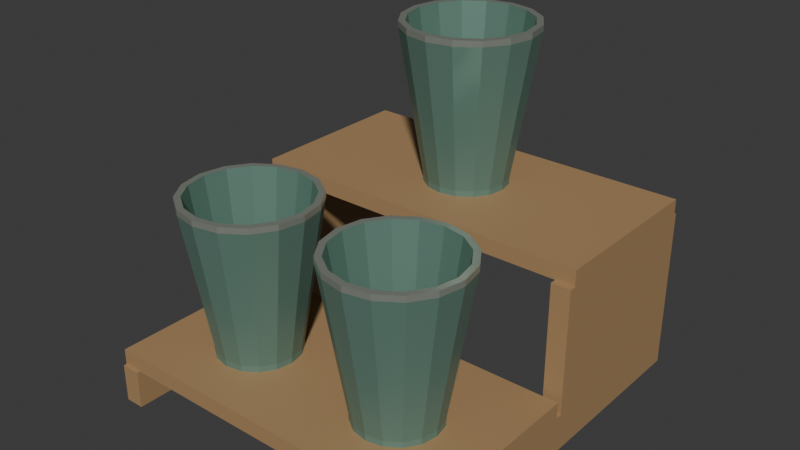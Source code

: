 # Source: source.blend  (saved by Blender 4.3.34; exported with 4.5.12 LTS)
import bpy
from mathutils import Matrix  # noqa: F401  (used for matrix-valued properties, if any)

bpy.ops.wm.read_factory_settings(use_empty=True)
scene = bpy.context.scene
scene.name = 'Scene'

# ---- collections
col_collection = bpy.data.collections.new('Collection'); scene.collection.children.link(col_collection)

# ---- materials (node trees are filled in below, after node groups)
mat_warmashwood = bpy.data.materials.new('WarmAshWood')
mat_warmashwood.diffuse_color = (0.4, 0.245, 0.115, 1.0)
mat_mutedsagemetal = bpy.data.materials.new('MutedSageMetal')
mat_mutedsagemetal.diffuse_color = (0.16, 0.29, 0.235, 1.0)
mat_warmsatinrim = bpy.data.materials.new('WarmSatinRim')
mat_warmsatinrim.diffuse_color = (0.5, 0.55, 0.47, 1.0)

# ---- material node trees
mat_warmashwood.use_nodes = True; mat_warmashwood.node_tree.nodes.clear()
_N = mat_warmashwood.node_tree.nodes; _L = mat_warmashwood.node_tree.links
n0 = _N.new('ShaderNodeBsdfPrincipled'); n0.name = 'Principled BSDF'; n0.location = (10, 300)
n0.inputs[0].default_value = (0.4, 0.245, 0.115, 1.0)
n0.inputs[2].default_value = 0.64
n1 = _N.new('ShaderNodeOutputMaterial'); n1.name = 'Material Output'; n1.location = (300, 300)
_L.new(n0.outputs[0], n1.inputs[0])
n1.is_active_output = True
mat_mutedsagemetal.use_nodes = True; mat_mutedsagemetal.node_tree.nodes.clear()
_N = mat_mutedsagemetal.node_tree.nodes; _L = mat_mutedsagemetal.node_tree.links
n0 = _N.new('ShaderNodeBsdfPrincipled'); n0.name = 'Principled BSDF'; n0.location = (10, 300)
n0.inputs[0].default_value = (0.16, 0.29, 0.235, 1.0)
n0.inputs[1].default_value = 0.32
n0.inputs[2].default_value = 0.43
n1 = _N.new('ShaderNodeOutputMaterial'); n1.name = 'Material Output'; n1.location = (300, 300)
_L.new(n0.outputs[0], n1.inputs[0])
n1.is_active_output = True
mat_warmsatinrim.use_nodes = True; mat_warmsatinrim.node_tree.nodes.clear()
_N = mat_warmsatinrim.node_tree.nodes; _L = mat_warmsatinrim.node_tree.links
n0 = _N.new('ShaderNodeBsdfPrincipled'); n0.name = 'Principled BSDF'; n0.location = (10, 300)
n0.inputs[0].default_value = (0.5, 0.55, 0.47, 1.0)
n0.inputs[1].default_value = 0.65
n0.inputs[2].default_value = 0.29
n1 = _N.new('ShaderNodeOutputMaterial'); n1.name = 'Material Output'; n1.location = (300, 300)
_L.new(n0.outputs[0], n1.inputs[0])
n1.is_active_output = True

# ---- world
world_world = bpy.data.worlds.new('World'); scene.world = world_world
world_world.use_nodes = True; world_world.node_tree.nodes.clear()
_N = world_world.node_tree.nodes; _L = world_world.node_tree.links
n0 = _N.new('ShaderNodeOutputWorld'); n0.name = 'World Output'; n0.location = (300, 300)
n1 = _N.new('ShaderNodeBackground'); n1.name = 'Background'; n1.location = (10, 300)
n1.inputs[0].default_value = (0.05088, 0.05088, 0.05088, 1.0)
_L.new(n1.outputs[0], n0.inputs[0])
n0.is_active_output = True
world_world.color = (0.05088, 0.05088, 0.05088)
world_world.sun_shadow_jitter_overblur = 0.0

# ---- meshes
me_left_continuoussteppedcheek = bpy.data.meshes.new('Left_ContinuousSteppedCheek')
me_left_continuoussteppedcheek.from_pydata([(-0.55, -0.59, 0.12), (-0.55, -0.59, 0.0), (-0.55, 0.59, 0.0), (-0.55, 0.59, 0.51), (-0.55, 0.02, 0.51), (-0.55, 0.02, 0.12), (-0.49, -0.59, 0.12), (-0.49, -0.59, 0.0), (-0.49, 0.59, 0.0), (-0.49, 0.59, 0.51), (-0.49, 0.02, 0.51), (-0.49, 0.02, 0.12)], [], [(2, 1, 0), (4, 3, 2), (5, 4, 2), (0, 5, 2), (6, 7, 8), (8, 9, 10), (8, 10, 11), (8, 11, 6), (1, 2, 8), (1, 8, 7), (2, 3, 9), (2, 9, 8), (3, 4, 10), (3, 10, 9), (4, 5, 11), (4, 11, 10), (5, 0, 6), (5, 6, 11), (0, 1, 7), (0, 7, 6)])
me_left_continuoussteppedcheek.materials.append(mat_warmashwood)
me_left_continuoussteppedcheek.materials.append(mat_mutedsagemetal)
me_left_continuoussteppedcheek.materials.append(mat_warmsatinrim)
me_left_continuoussteppedcheek.update()
me_right_continuoussteppedcheek = bpy.data.meshes.new('Right_ContinuousSteppedCheek')
me_right_continuoussteppedcheek.from_pydata([(0.49, -0.59, 0.12), (0.49, -0.59, 0.0), (0.49, 0.59, 0.0), (0.49, 0.59, 0.51), (0.49, 0.02, 0.51), (0.49, 0.02, 0.12), (0.55, -0.59, 0.12), (0.55, -0.59, 0.0), (0.55, 0.59, 0.0), (0.55, 0.59, 0.51), (0.55, 0.02, 0.51), (0.55, 0.02, 0.12)], [], [(2, 1, 0), (4, 3, 2), (5, 4, 2), (0, 5, 2), (6, 7, 8), (8, 9, 10), (8, 10, 11), (8, 11, 6), (1, 2, 8), (1, 8, 7), (2, 3, 9), (2, 9, 8), (3, 4, 10), (3, 10, 9), (4, 5, 11), (4, 11, 10), (5, 0, 6), (5, 6, 11), (0, 1, 7), (0, 7, 6)])
me_right_continuoussteppedcheek.materials.append(mat_warmashwood)
me_right_continuoussteppedcheek.materials.append(mat_mutedsagemetal)
me_right_continuoussteppedcheek.materials.append(mat_warmsatinrim)
me_right_continuoussteppedcheek.update()
me_lower_broadbucketshelf = bpy.data.meshes.new('Lower_BroadBucketShelf')
me_lower_broadbucketshelf.from_pydata([(-0.55, -0.58, 0.12), (-0.55, 0.0, 0.12), (0.55, 0.0, 0.12), (0.55, -0.58, 0.12), (-0.55, -0.58, 0.17), (0.55, -0.58, 0.17), (0.55, 0.0, 0.17), (-0.55, 0.0, 0.17)], [], [(0, 1, 2), (0, 2, 3), (4, 5, 6), (4, 6, 7), (0, 3, 5), (0, 5, 4), (1, 7, 6), (1, 6, 2), (0, 4, 7), (0, 7, 1), (3, 2, 6), (3, 6, 5)])
me_lower_broadbucketshelf.materials.append(mat_warmashwood)
me_lower_broadbucketshelf.materials.append(mat_mutedsagemetal)
me_lower_broadbucketshelf.materials.append(mat_warmsatinrim)
me_lower_broadbucketshelf.update()
me_upper_broadbucketshelf = bpy.data.meshes.new('Upper_BroadBucketShelf')
me_upper_broadbucketshelf.from_pydata([(-0.55, 0.04, 0.51), (-0.55, 0.58, 0.51), (0.55, 0.58, 0.51), (0.55, 0.04, 0.51), (-0.55, 0.04, 0.56), (0.55, 0.04, 0.56), (0.55, 0.58, 0.56), (-0.55, 0.58, 0.56)], [], [(0, 1, 2), (0, 2, 3), (4, 5, 6), (4, 6, 7), (0, 3, 5), (0, 5, 4), (1, 7, 6), (1, 6, 2), (0, 4, 7), (0, 7, 1), (3, 2, 6), (3, 6, 5)])
me_upper_broadbucketshelf.materials.append(mat_warmashwood)
me_upper_broadbucketshelf.materials.append(mat_mutedsagemetal)
me_upper_broadbucketshelf.materials.append(mat_warmsatinrim)
me_upper_broadbucketshelf.update()
me_frontleft_deeptaperedbucket = bpy.data.meshes.new('FrontLeft_DeepTaperedBucket')
me_frontleft_deeptaperedbucket.from_pydata([(-0.26, -0.32, 0.17), (-0.1399, -0.2703, 0.17), (-0.13, -0.32, 0.17), (-0.1681, -0.2281, 0.17), (-0.2103, -0.1999, 0.17), (-0.26, -0.19, 0.17), (-0.3097, -0.1999, 0.17), (-0.3519, -0.2281, 0.17), (-0.3801, -0.2703, 0.17), (-0.39, -0.32, 0.17), (-0.3801, -0.3697, 0.17), (-0.3519, -0.4119, 0.17), (-0.3097, -0.4401, 0.17), (-0.26, -0.45, 0.17), (-0.2103, -0.4401, 0.17), (-0.1681, -0.4119, 0.17), (-0.1399, -0.3697, 0.17), (-0.1399, -0.2703, 0.188), (-0.13, -0.32, 0.188), (-0.1681, -0.2281, 0.188), (-0.2103, -0.1999, 0.188), (-0.26, -0.19, 0.188), (-0.3097, -0.1999, 0.188), (-0.3519, -0.2281, 0.188), (-0.3801, -0.2703, 0.188), (-0.39, -0.32, 0.188), (-0.3801, -0.3697, 0.188), (-0.3519, -0.4119, 0.188), (-0.3097, -0.4401, 0.188), (-0.26, -0.45, 0.188), (-0.2103, -0.4401, 0.188), (-0.1681, -0.4119, 0.188), (-0.1399, -0.3697, 0.188), (-0.0706, -0.2415, 0.642), (-0.055, -0.32, 0.642), (-0.115, -0.175, 0.642), (-0.1815, -0.1306, 0.642), (-0.26, -0.115, 0.642), (-0.3385, -0.1306, 0.642), (-0.405, -0.175, 0.642), (-0.4494, -0.2415, 0.642), (-0.465, -0.32, 0.642), (-0.4494, -0.3985, 0.642), (-0.405, -0.465, 0.642), (-0.3385, -0.5094, 0.642), (-0.26, -0.525, 0.642), (-0.1815, -0.5094, 0.642), (-0.115, -0.465, 0.642), (-0.0706, -0.3985, 0.642), (-0.0706, -0.2415, 0.66), (-0.055, -0.32, 0.66), (-0.115, -0.175, 0.66), (-0.1815, -0.1306, 0.66), (-0.26, -0.115, 0.66), (-0.3385, -0.1306, 0.66), (-0.405, -0.175, 0.66), (-0.4494, -0.2415, 0.66), (-0.465, -0.32, 0.66), (-0.4494, -0.3985, 0.66), (-0.405, -0.465, 0.66), (-0.3385, -0.5094, 0.66), (-0.26, -0.525, 0.66), (-0.1815, -0.5094, 0.66), (-0.115, -0.465, 0.66), (-0.0706, -0.3985, 0.66), (-0.08908, -0.2492, 0.66), (-0.075, -0.32, 0.66), (-0.1292, -0.1892, 0.66), (-0.1892, -0.1491, 0.66), (-0.26, -0.135, 0.66), (-0.3308, -0.1491, 0.66), (-0.3908, -0.1892, 0.66), (-0.4309, -0.2492, 0.66), (-0.445, -0.32, 0.66), (-0.4309, -0.3908, 0.66), (-0.3908, -0.4508, 0.66), (-0.3308, -0.4909, 0.66), (-0.26, -0.505, 0.66), (-0.1892, -0.4909, 0.66), (-0.1292, -0.4508, 0.66), (-0.08908, -0.3908, 0.66), (-0.1565, -0.2771, 0.2), (-0.148, -0.32, 0.2), (-0.1808, -0.2408, 0.2), (-0.2171, -0.2165, 0.2), (-0.26, -0.208, 0.2), (-0.3029, -0.2165, 0.2), (-0.3392, -0.2408, 0.2), (-0.3635, -0.2771, 0.2), (-0.372, -0.32, 0.2), (-0.3635, -0.3629, 0.2), (-0.3392, -0.3992, 0.2), (-0.3029, -0.4235, 0.2), (-0.26, -0.432, 0.2), (-0.2171, -0.4235, 0.2), (-0.1808, -0.3992, 0.2), (-0.1565, -0.3629, 0.2), (-0.26, -0.32, 0.2)], [], [(0, 1, 2), (0, 3, 1), (0, 4, 3), (0, 5, 4), (0, 6, 5), (0, 7, 6), (0, 8, 7), (0, 9, 8), (0, 10, 9), (0, 11, 10), (0, 12, 11), (0, 13, 12), (0, 14, 13), (0, 15, 14), (0, 16, 15), (0, 2, 16), (2, 1, 17), (2, 17, 18), (1, 3, 19), (1, 19, 17), (3, 4, 20), (3, 20, 19), (4, 5, 21), (4, 21, 20), (5, 6, 22), (5, 22, 21), (6, 7, 23), (6, 23, 22), (7, 8, 24), (7, 24, 23), (8, 9, 25), (8, 25, 24), (9, 10, 26), (9, 26, 25), (10, 11, 27), (10, 27, 26), (11, 12, 28), (11, 28, 27), (12, 13, 29), (12, 29, 28), (13, 14, 30), (13, 30, 29), (14, 15, 31), (14, 31, 30), (15, 16, 32), (15, 32, 31), (16, 2, 18), (16, 18, 32), (18, 17, 33), (18, 33, 34), (17, 19, 35), (17, 35, 33), (19, 20, 36), (19, 36, 35), (20, 21, 37), (20, 37, 36), (21, 22, 38), (21, 38, 37), (22, 23, 39), (22, 39, 38), (23, 24, 40), (23, 40, 39), (24, 25, 41), (24, 41, 40), (25, 26, 42), (25, 42, 41), (26, 27, 43), (26, 43, 42), (27, 28, 44), (27, 44, 43), (28, 29, 45), (28, 45, 44), (29, 30, 46), (29, 46, 45), (30, 31, 47), (30, 47, 46), (31, 32, 48), (31, 48, 47), (32, 18, 34), (32, 34, 48), (34, 33, 49), (34, 49, 50), (33, 35, 51), (33, 51, 49), (35, 36, 52), (35, 52, 51), (36, 37, 53), (36, 53, 52), (37, 38, 54), (37, 54, 53), (38, 39, 55), (38, 55, 54), (39, 40, 56), (39, 56, 55), (40, 41, 57), (40, 57, 56), (41, 42, 58), (41, 58, 57), (42, 43, 59), (42, 59, 58), (43, 44, 60), (43, 60, 59), (44, 45, 61), (44, 61, 60), (45, 46, 62), (45, 62, 61), (46, 47, 63), (46, 63, 62), (47, 48, 64), (47, 64, 63), (48, 34, 50), (48, 50, 64), (50, 49, 65), (50, 65, 66), (49, 51, 67), (49, 67, 65), (51, 52, 68), (51, 68, 67), (52, 53, 69), (52, 69, 68), (53, 54, 70), (53, 70, 69), (54, 55, 71), (54, 71, 70), (55, 56, 72), (55, 72, 71), (56, 57, 73), (56, 73, 72), (57, 58, 74), (57, 74, 73), (58, 59, 75), (58, 75, 74), (59, 60, 76), (59, 76, 75), (60, 61, 77), (60, 77, 76), (61, 62, 78), (61, 78, 77), (62, 63, 79), (62, 79, 78), (63, 64, 80), (63, 80, 79), (64, 50, 66), (64, 66, 80), (66, 65, 81), (66, 81, 82), (65, 67, 83), (65, 83, 81), (67, 68, 84), (67, 84, 83), (68, 69, 85), (68, 85, 84), (69, 70, 86), (69, 86, 85), (70, 71, 87), (70, 87, 86), (71, 72, 88), (71, 88, 87), (72, 73, 89), (72, 89, 88), (73, 74, 90), (73, 90, 89), (74, 75, 91), (74, 91, 90), (75, 76, 92), (75, 92, 91), (76, 77, 93), (76, 93, 92), (77, 78, 94), (77, 94, 93), (78, 79, 95), (78, 95, 94), (79, 80, 96), (79, 96, 95), (80, 66, 82), (80, 82, 96), (82, 81, 97), (81, 83, 97), (83, 84, 97), (84, 85, 97), (85, 86, 97), (86, 87, 97), (87, 88, 97), (88, 89, 97), (89, 90, 97), (90, 91, 97), (91, 92, 97), (92, 93, 97), (93, 94, 97), (94, 95, 97), (95, 96, 97), (96, 82, 97)])
me_frontleft_deeptaperedbucket.polygons.foreach_set('material_index', [1, 1, 1, 1, 1, 1, 1, 1, 1, 1, 1, 1, 1, 1, 1, 1, 1, 1, 1, 1, 1, 1, 1, 1, 1, 1, 1, 1, 1, 1, 1, 1, 1, 1, 1, 1, 1, 1, 1, 1, 1, 1, 1, 1, 1, 1, 1, 1, 1, 1, 1, 1, 1, 1, 1, 1, 1, 1, 1, 1, 1, 1, 1, 1, 1, 1, 1, 1, 1, 1, 1, 1, 1, 1, 1, 1, 1, 1, 1, 1, 2, 2, 2, 2, 2, 2, 2, 2, 2, 2, 2, 2, 2, 2, 2, 2, 2, 2, 2, 2, 2, 2, 2, 2, 2, 2, 2, 2, 2, 2, 2, 2, 2, 2, 2, 2, 2, 2, 2, 2, 2, 2, 2, 2, 2, 2, 2, 2, 2, 2, 2, 2, 2, 2, 2, 2, 2, 2, 2, 2, 2, 2, 2, 2, 1, 1, 1, 1, 1, 1, 1, 1, 1, 1, 1, 1, 1, 1, 1, 1, 1, 1, 1, 1, 1, 1, 1, 1, 1, 1, 1, 1, 1, 1, 1, 1, 1, 1, 1, 1, 1, 1, 1, 1, 1, 1, 1, 1, 1, 1, 1, 1])
me_frontleft_deeptaperedbucket.materials.append(mat_warmashwood)
me_frontleft_deeptaperedbucket.materials.append(mat_mutedsagemetal)
me_frontleft_deeptaperedbucket.materials.append(mat_warmsatinrim)
me_frontleft_deeptaperedbucket.update()
me_frontright_deeptaperedbucket = bpy.data.meshes.new('FrontRight_DeepTaperedBucket')
me_frontright_deeptaperedbucket.from_pydata([(0.26, -0.32, 0.17), (0.3801, -0.2703, 0.17), (0.39, -0.32, 0.17), (0.3519, -0.2281, 0.17), (0.3097, -0.1999, 0.17), (0.26, -0.19, 0.17), (0.2103, -0.1999, 0.17), (0.1681, -0.2281, 0.17), (0.1399, -0.2703, 0.17), (0.13, -0.32, 0.17), (0.1399, -0.3697, 0.17), (0.1681, -0.4119, 0.17), (0.2103, -0.4401, 0.17), (0.26, -0.45, 0.17), (0.3097, -0.4401, 0.17), (0.3519, -0.4119, 0.17), (0.3801, -0.3697, 0.17), (0.3801, -0.2703, 0.188), (0.39, -0.32, 0.188), (0.3519, -0.2281, 0.188), (0.3097, -0.1999, 0.188), (0.26, -0.19, 0.188), (0.2103, -0.1999, 0.188), (0.1681, -0.2281, 0.188), (0.1399, -0.2703, 0.188), (0.13, -0.32, 0.188), (0.1399, -0.3697, 0.188), (0.1681, -0.4119, 0.188), (0.2103, -0.4401, 0.188), (0.26, -0.45, 0.188), (0.3097, -0.4401, 0.188), (0.3519, -0.4119, 0.188), (0.3801, -0.3697, 0.188), (0.4494, -0.2415, 0.642), (0.465, -0.32, 0.642), (0.405, -0.175, 0.642), (0.3385, -0.1306, 0.642), (0.26, -0.115, 0.642), (0.1815, -0.1306, 0.642), (0.115, -0.175, 0.642), (0.0706, -0.2415, 0.642), (0.055, -0.32, 0.642), (0.0706, -0.3985, 0.642), (0.115, -0.465, 0.642), (0.1815, -0.5094, 0.642), (0.26, -0.525, 0.642), (0.3385, -0.5094, 0.642), (0.405, -0.465, 0.642), (0.4494, -0.3985, 0.642), (0.4494, -0.2415, 0.66), (0.465, -0.32, 0.66), (0.405, -0.175, 0.66), (0.3385, -0.1306, 0.66), (0.26, -0.115, 0.66), (0.1815, -0.1306, 0.66), (0.115, -0.175, 0.66), (0.0706, -0.2415, 0.66), (0.055, -0.32, 0.66), (0.0706, -0.3985, 0.66), (0.115, -0.465, 0.66), (0.1815, -0.5094, 0.66), (0.26, -0.525, 0.66), (0.3385, -0.5094, 0.66), (0.405, -0.465, 0.66), (0.4494, -0.3985, 0.66), (0.4309, -0.2492, 0.66), (0.445, -0.32, 0.66), (0.3908, -0.1892, 0.66), (0.3308, -0.1491, 0.66), (0.26, -0.135, 0.66), (0.1892, -0.1491, 0.66), (0.1292, -0.1892, 0.66), (0.08908, -0.2492, 0.66), (0.075, -0.32, 0.66), (0.08908, -0.3908, 0.66), (0.1292, -0.4508, 0.66), (0.1892, -0.4909, 0.66), (0.26, -0.505, 0.66), (0.3308, -0.4909, 0.66), (0.3908, -0.4508, 0.66), (0.4309, -0.3908, 0.66), (0.3635, -0.2771, 0.2), (0.372, -0.32, 0.2), (0.3392, -0.2408, 0.2), (0.3029, -0.2165, 0.2), (0.26, -0.208, 0.2), (0.2171, -0.2165, 0.2), (0.1808, -0.2408, 0.2), (0.1565, -0.2771, 0.2), (0.148, -0.32, 0.2), (0.1565, -0.3629, 0.2), (0.1808, -0.3992, 0.2), (0.2171, -0.4235, 0.2), (0.26, -0.432, 0.2), (0.3029, -0.4235, 0.2), (0.3392, -0.3992, 0.2), (0.3635, -0.3629, 0.2), (0.26, -0.32, 0.2)], [], [(0, 1, 2), (0, 3, 1), (0, 4, 3), (0, 5, 4), (0, 6, 5), (0, 7, 6), (0, 8, 7), (0, 9, 8), (0, 10, 9), (0, 11, 10), (0, 12, 11), (0, 13, 12), (0, 14, 13), (0, 15, 14), (0, 16, 15), (0, 2, 16), (2, 1, 17), (2, 17, 18), (1, 3, 19), (1, 19, 17), (3, 4, 20), (3, 20, 19), (4, 5, 21), (4, 21, 20), (5, 6, 22), (5, 22, 21), (6, 7, 23), (6, 23, 22), (7, 8, 24), (7, 24, 23), (8, 9, 25), (8, 25, 24), (9, 10, 26), (9, 26, 25), (10, 11, 27), (10, 27, 26), (11, 12, 28), (11, 28, 27), (12, 13, 29), (12, 29, 28), (13, 14, 30), (13, 30, 29), (14, 15, 31), (14, 31, 30), (15, 16, 32), (15, 32, 31), (16, 2, 18), (16, 18, 32), (18, 17, 33), (18, 33, 34), (17, 19, 35), (17, 35, 33), (19, 20, 36), (19, 36, 35), (20, 21, 37), (20, 37, 36), (21, 22, 38), (21, 38, 37), (22, 23, 39), (22, 39, 38), (23, 24, 40), (23, 40, 39), (24, 25, 41), (24, 41, 40), (25, 26, 42), (25, 42, 41), (26, 27, 43), (26, 43, 42), (27, 28, 44), (27, 44, 43), (28, 29, 45), (28, 45, 44), (29, 30, 46), (29, 46, 45), (30, 31, 47), (30, 47, 46), (31, 32, 48), (31, 48, 47), (32, 18, 34), (32, 34, 48), (34, 33, 49), (34, 49, 50), (33, 35, 51), (33, 51, 49), (35, 36, 52), (35, 52, 51), (36, 37, 53), (36, 53, 52), (37, 38, 54), (37, 54, 53), (38, 39, 55), (38, 55, 54), (39, 40, 56), (39, 56, 55), (40, 41, 57), (40, 57, 56), (41, 42, 58), (41, 58, 57), (42, 43, 59), (42, 59, 58), (43, 44, 60), (43, 60, 59), (44, 45, 61), (44, 61, 60), (45, 46, 62), (45, 62, 61), (46, 47, 63), (46, 63, 62), (47, 48, 64), (47, 64, 63), (48, 34, 50), (48, 50, 64), (50, 49, 65), (50, 65, 66), (49, 51, 67), (49, 67, 65), (51, 52, 68), (51, 68, 67), (52, 53, 69), (52, 69, 68), (53, 54, 70), (53, 70, 69), (54, 55, 71), (54, 71, 70), (55, 56, 72), (55, 72, 71), (56, 57, 73), (56, 73, 72), (57, 58, 74), (57, 74, 73), (58, 59, 75), (58, 75, 74), (59, 60, 76), (59, 76, 75), (60, 61, 77), (60, 77, 76), (61, 62, 78), (61, 78, 77), (62, 63, 79), (62, 79, 78), (63, 64, 80), (63, 80, 79), (64, 50, 66), (64, 66, 80), (66, 65, 81), (66, 81, 82), (65, 67, 83), (65, 83, 81), (67, 68, 84), (67, 84, 83), (68, 69, 85), (68, 85, 84), (69, 70, 86), (69, 86, 85), (70, 71, 87), (70, 87, 86), (71, 72, 88), (71, 88, 87), (72, 73, 89), (72, 89, 88), (73, 74, 90), (73, 90, 89), (74, 75, 91), (74, 91, 90), (75, 76, 92), (75, 92, 91), (76, 77, 93), (76, 93, 92), (77, 78, 94), (77, 94, 93), (78, 79, 95), (78, 95, 94), (79, 80, 96), (79, 96, 95), (80, 66, 82), (80, 82, 96), (82, 81, 97), (81, 83, 97), (83, 84, 97), (84, 85, 97), (85, 86, 97), (86, 87, 97), (87, 88, 97), (88, 89, 97), (89, 90, 97), (90, 91, 97), (91, 92, 97), (92, 93, 97), (93, 94, 97), (94, 95, 97), (95, 96, 97), (96, 82, 97)])
me_frontright_deeptaperedbucket.polygons.foreach_set('material_index', [1, 1, 1, 1, 1, 1, 1, 1, 1, 1, 1, 1, 1, 1, 1, 1, 1, 1, 1, 1, 1, 1, 1, 1, 1, 1, 1, 1, 1, 1, 1, 1, 1, 1, 1, 1, 1, 1, 1, 1, 1, 1, 1, 1, 1, 1, 1, 1, 1, 1, 1, 1, 1, 1, 1, 1, 1, 1, 1, 1, 1, 1, 1, 1, 1, 1, 1, 1, 1, 1, 1, 1, 1, 1, 1, 1, 1, 1, 1, 1, 2, 2, 2, 2, 2, 2, 2, 2, 2, 2, 2, 2, 2, 2, 2, 2, 2, 2, 2, 2, 2, 2, 2, 2, 2, 2, 2, 2, 2, 2, 2, 2, 2, 2, 2, 2, 2, 2, 2, 2, 2, 2, 2, 2, 2, 2, 2, 2, 2, 2, 2, 2, 2, 2, 2, 2, 2, 2, 2, 2, 2, 2, 2, 2, 1, 1, 1, 1, 1, 1, 1, 1, 1, 1, 1, 1, 1, 1, 1, 1, 1, 1, 1, 1, 1, 1, 1, 1, 1, 1, 1, 1, 1, 1, 1, 1, 1, 1, 1, 1, 1, 1, 1, 1, 1, 1, 1, 1, 1, 1, 1, 1])
me_frontright_deeptaperedbucket.materials.append(mat_warmashwood)
me_frontright_deeptaperedbucket.materials.append(mat_mutedsagemetal)
me_frontright_deeptaperedbucket.materials.append(mat_warmsatinrim)
me_frontright_deeptaperedbucket.update()
me_rearraised_deeptaperedbucket = bpy.data.meshes.new('RearRaised_DeepTaperedBucket')
me_rearraised_deeptaperedbucket.from_pydata([(0.0, 0.31, 0.56), (0.1201, 0.3597, 0.56), (0.13, 0.31, 0.56), (0.09192, 0.4019, 0.56), (0.04975, 0.4301, 0.56), (0.0, 0.44, 0.56), (-0.04975, 0.4301, 0.56), (-0.09192, 0.4019, 0.56), (-0.1201, 0.3597, 0.56), (-0.13, 0.31, 0.56), (-0.1201, 0.2603, 0.56), (-0.09192, 0.2181, 0.56), (-0.04975, 0.1899, 0.56), (0.0, 0.18, 0.56), (0.04975, 0.1899, 0.56), (0.09192, 0.2181, 0.56), (0.1201, 0.2603, 0.56), (0.1201, 0.3597, 0.578), (0.13, 0.31, 0.578), (0.09192, 0.4019, 0.578), (0.04975, 0.4301, 0.578), (0.0, 0.44, 0.578), (-0.04975, 0.4301, 0.578), (-0.09192, 0.4019, 0.578), (-0.1201, 0.3597, 0.578), (-0.13, 0.31, 0.578), (-0.1201, 0.2603, 0.578), (-0.09192, 0.2181, 0.578), (-0.04975, 0.1899, 0.578), (0.0, 0.18, 0.578), (0.04975, 0.1899, 0.578), (0.09192, 0.2181, 0.578), (0.1201, 0.2603, 0.578), (0.1894, 0.3885, 1.032), (0.205, 0.31, 1.032), (0.145, 0.455, 1.032), (0.07845, 0.4994, 1.032), (0.0, 0.515, 1.032), (-0.07845, 0.4994, 1.032), (-0.145, 0.455, 1.032), (-0.1894, 0.3885, 1.032), (-0.205, 0.31, 1.032), (-0.1894, 0.2315, 1.032), (-0.145, 0.165, 1.032), (-0.07845, 0.1206, 1.032), (0.0, 0.105, 1.032), (0.07845, 0.1206, 1.032), (0.145, 0.165, 1.032), (0.1894, 0.2315, 1.032), (0.1894, 0.3885, 1.05), (0.205, 0.31, 1.05), (0.145, 0.455, 1.05), (0.07845, 0.4994, 1.05), (0.0, 0.515, 1.05), (-0.07845, 0.4994, 1.05), (-0.145, 0.455, 1.05), (-0.1894, 0.3885, 1.05), (-0.205, 0.31, 1.05), (-0.1894, 0.2315, 1.05), (-0.145, 0.165, 1.05), (-0.07845, 0.1206, 1.05), (0.0, 0.105, 1.05), (0.07845, 0.1206, 1.05), (0.145, 0.165, 1.05), (0.1894, 0.2315, 1.05), (0.1709, 0.3808, 1.05), (0.185, 0.31, 1.05), (0.1308, 0.4408, 1.05), (0.0708, 0.4809, 1.05), (0.0, 0.495, 1.05), (-0.0708, 0.4809, 1.05), (-0.1308, 0.4408, 1.05), (-0.1709, 0.3808, 1.05), (-0.185, 0.31, 1.05), (-0.1709, 0.2392, 1.05), (-0.1308, 0.1792, 1.05), (-0.0708, 0.1391, 1.05), (0.0, 0.125, 1.05), (0.0708, 0.1391, 1.05), (0.1308, 0.1792, 1.05), (0.1709, 0.2392, 1.05), (0.1035, 0.3529, 0.59), (0.112, 0.31, 0.59), (0.0792, 0.3892, 0.59), (0.04286, 0.4135, 0.59), (0.0, 0.422, 0.59), (-0.04286, 0.4135, 0.59), (-0.0792, 0.3892, 0.59), (-0.1035, 0.3529, 0.59), (-0.112, 0.31, 0.59), (-0.1035, 0.2671, 0.59), (-0.0792, 0.2308, 0.59), (-0.04286, 0.2065, 0.59), (0.0, 0.198, 0.59), (0.04286, 0.2065, 0.59), (0.0792, 0.2308, 0.59), (0.1035, 0.2671, 0.59), (0.0, 0.31, 0.59)], [], [(0, 1, 2), (0, 3, 1), (0, 4, 3), (0, 5, 4), (0, 6, 5), (0, 7, 6), (0, 8, 7), (0, 9, 8), (0, 10, 9), (0, 11, 10), (0, 12, 11), (0, 13, 12), (0, 14, 13), (0, 15, 14), (0, 16, 15), (0, 2, 16), (2, 1, 17), (2, 17, 18), (1, 3, 19), (1, 19, 17), (3, 4, 20), (3, 20, 19), (4, 5, 21), (4, 21, 20), (5, 6, 22), (5, 22, 21), (6, 7, 23), (6, 23, 22), (7, 8, 24), (7, 24, 23), (8, 9, 25), (8, 25, 24), (9, 10, 26), (9, 26, 25), (10, 11, 27), (10, 27, 26), (11, 12, 28), (11, 28, 27), (12, 13, 29), (12, 29, 28), (13, 14, 30), (13, 30, 29), (14, 15, 31), (14, 31, 30), (15, 16, 32), (15, 32, 31), (16, 2, 18), (16, 18, 32), (18, 17, 33), (18, 33, 34), (17, 19, 35), (17, 35, 33), (19, 20, 36), (19, 36, 35), (20, 21, 37), (20, 37, 36), (21, 22, 38), (21, 38, 37), (22, 23, 39), (22, 39, 38), (23, 24, 40), (23, 40, 39), (24, 25, 41), (24, 41, 40), (25, 26, 42), (25, 42, 41), (26, 27, 43), (26, 43, 42), (27, 28, 44), (27, 44, 43), (28, 29, 45), (28, 45, 44), (29, 30, 46), (29, 46, 45), (30, 31, 47), (30, 47, 46), (31, 32, 48), (31, 48, 47), (32, 18, 34), (32, 34, 48), (34, 33, 49), (34, 49, 50), (33, 35, 51), (33, 51, 49), (35, 36, 52), (35, 52, 51), (36, 37, 53), (36, 53, 52), (37, 38, 54), (37, 54, 53), (38, 39, 55), (38, 55, 54), (39, 40, 56), (39, 56, 55), (40, 41, 57), (40, 57, 56), (41, 42, 58), (41, 58, 57), (42, 43, 59), (42, 59, 58), (43, 44, 60), (43, 60, 59), (44, 45, 61), (44, 61, 60), (45, 46, 62), (45, 62, 61), (46, 47, 63), (46, 63, 62), (47, 48, 64), (47, 64, 63), (48, 34, 50), (48, 50, 64), (50, 49, 65), (50, 65, 66), (49, 51, 67), (49, 67, 65), (51, 52, 68), (51, 68, 67), (52, 53, 69), (52, 69, 68), (53, 54, 70), (53, 70, 69), (54, 55, 71), (54, 71, 70), (55, 56, 72), (55, 72, 71), (56, 57, 73), (56, 73, 72), (57, 58, 74), (57, 74, 73), (58, 59, 75), (58, 75, 74), (59, 60, 76), (59, 76, 75), (60, 61, 77), (60, 77, 76), (61, 62, 78), (61, 78, 77), (62, 63, 79), (62, 79, 78), (63, 64, 80), (63, 80, 79), (64, 50, 66), (64, 66, 80), (66, 65, 81), (66, 81, 82), (65, 67, 83), (65, 83, 81), (67, 68, 84), (67, 84, 83), (68, 69, 85), (68, 85, 84), (69, 70, 86), (69, 86, 85), (70, 71, 87), (70, 87, 86), (71, 72, 88), (71, 88, 87), (72, 73, 89), (72, 89, 88), (73, 74, 90), (73, 90, 89), (74, 75, 91), (74, 91, 90), (75, 76, 92), (75, 92, 91), (76, 77, 93), (76, 93, 92), (77, 78, 94), (77, 94, 93), (78, 79, 95), (78, 95, 94), (79, 80, 96), (79, 96, 95), (80, 66, 82), (80, 82, 96), (82, 81, 97), (81, 83, 97), (83, 84, 97), (84, 85, 97), (85, 86, 97), (86, 87, 97), (87, 88, 97), (88, 89, 97), (89, 90, 97), (90, 91, 97), (91, 92, 97), (92, 93, 97), (93, 94, 97), (94, 95, 97), (95, 96, 97), (96, 82, 97)])
me_rearraised_deeptaperedbucket.polygons.foreach_set('material_index', [1, 1, 1, 1, 1, 1, 1, 1, 1, 1, 1, 1, 1, 1, 1, 1, 1, 1, 1, 1, 1, 1, 1, 1, 1, 1, 1, 1, 1, 1, 1, 1, 1, 1, 1, 1, 1, 1, 1, 1, 1, 1, 1, 1, 1, 1, 1, 1, 1, 1, 1, 1, 1, 1, 1, 1, 1, 1, 1, 1, 1, 1, 1, 1, 1, 1, 1, 1, 1, 1, 1, 1, 1, 1, 1, 1, 1, 1, 1, 1, 2, 2, 2, 2, 2, 2, 2, 2, 2, 2, 2, 2, 2, 2, 2, 2, 2, 2, 2, 2, 2, 2, 2, 2, 2, 2, 2, 2, 2, 2, 2, 2, 2, 2, 2, 2, 2, 2, 2, 2, 2, 2, 2, 2, 2, 2, 2, 2, 2, 2, 2, 2, 2, 2, 2, 2, 2, 2, 2, 2, 2, 2, 2, 2, 1, 1, 1, 1, 1, 1, 1, 1, 1, 1, 1, 1, 1, 1, 1, 1, 1, 1, 1, 1, 1, 1, 1, 1, 1, 1, 1, 1, 1, 1, 1, 1, 1, 1, 1, 1, 1, 1, 1, 1, 1, 1, 1, 1, 1, 1, 1, 1])
me_rearraised_deeptaperedbucket.materials.append(mat_warmashwood)
me_rearraised_deeptaperedbucket.materials.append(mat_mutedsagemetal)
me_rearraised_deeptaperedbucket.materials.append(mat_warmsatinrim)
me_rearraised_deeptaperedbucket.update()

# ---- objects
ob_onesteppedfloristbucketdisplay = bpy.data.objects.new('OneSteppedFloristBucketDisplay', None)
ob_left_continuoussteppedcheek = bpy.data.objects.new('Left_ContinuousSteppedCheek', me_left_continuoussteppedcheek)
ob_right_continuoussteppedcheek = bpy.data.objects.new('Right_ContinuousSteppedCheek', me_right_continuoussteppedcheek)
ob_lower_broadbucketshelf = bpy.data.objects.new('Lower_BroadBucketShelf', me_lower_broadbucketshelf)
ob_upper_broadbucketshelf = bpy.data.objects.new('Upper_BroadBucketShelf', me_upper_broadbucketshelf)
ob_frontleft_deeptaperedbucket = bpy.data.objects.new('FrontLeft_DeepTaperedBucket', me_frontleft_deeptaperedbucket)
ob_frontright_deeptaperedbucket = bpy.data.objects.new('FrontRight_DeepTaperedBucket', me_frontright_deeptaperedbucket)
ob_rearraised_deeptaperedbucket = bpy.data.objects.new('RearRaised_DeepTaperedBucket', me_rearraised_deeptaperedbucket)

# ---- transforms, parenting, visibility, modifiers, constraints
ob_onesteppedfloristbucketdisplay.location = (0.0, 0.0, 0.0)
ob_left_continuoussteppedcheek.parent = ob_onesteppedfloristbucketdisplay
ob_left_continuoussteppedcheek.location = (0.0, 0.0, 0.0)
ob_right_continuoussteppedcheek.parent = ob_onesteppedfloristbucketdisplay
ob_right_continuoussteppedcheek.location = (0.0, 0.0, 0.0)
ob_lower_broadbucketshelf.parent = ob_onesteppedfloristbucketdisplay
ob_lower_broadbucketshelf.location = (0.0, 0.0, 0.0)
ob_upper_broadbucketshelf.parent = ob_onesteppedfloristbucketdisplay
ob_upper_broadbucketshelf.location = (0.0, 0.0, 0.0)
ob_frontleft_deeptaperedbucket.parent = ob_onesteppedfloristbucketdisplay
ob_frontleft_deeptaperedbucket.location = (0.0, 0.0, 0.0)
ob_frontright_deeptaperedbucket.parent = ob_onesteppedfloristbucketdisplay
ob_frontright_deeptaperedbucket.location = (0.0, 0.0, 0.0)
ob_rearraised_deeptaperedbucket.parent = ob_onesteppedfloristbucketdisplay
ob_rearraised_deeptaperedbucket.location = (0.0, 0.0, 0.0)

# ---- collection membership
scene.collection.objects.link(ob_onesteppedfloristbucketdisplay)
scene.collection.objects.link(ob_left_continuoussteppedcheek)
scene.collection.objects.link(ob_right_continuoussteppedcheek)
scene.collection.objects.link(ob_lower_broadbucketshelf)
scene.collection.objects.link(ob_upper_broadbucketshelf)
scene.collection.objects.link(ob_frontleft_deeptaperedbucket)
scene.collection.objects.link(ob_frontright_deeptaperedbucket)
scene.collection.objects.link(ob_rearraised_deeptaperedbucket)

# ---- scene / render settings (as saved in the file)
scene.frame_start = 1; scene.frame_end = 250; scene.frame_set(1)
scene.render.engine = 'CYCLES'
scene.render.use_compositing = False
scene.cycles.use_denoising = False
scene.cycles.samples = 128
scene.cycles.use_adaptive_sampling = False
scene.cycles.seed = 17
bpy.context.view_layer.update()

# ---- added for rendering (the .blend has no active camera and no usable light): camera, sun
cam_auto = bpy.data.cameras.new('AutoCamera')
cam_auto.lens = 50.0
cam_auto.sensor_width = 36.0
cam_auto.clip_end = 1000.0
ob_auto_camera = bpy.data.objects.new('AutoCamera', cam_auto)
scene.collection.objects.link(ob_auto_camera)
ob_auto_camera.location = (1.78088, -2.13706, 1.94971)
ob_auto_camera.rotation_euler = (1.09748, -7.21219e-08, 0.694738)
scene.camera = ob_auto_camera
light_auto_sun = bpy.data.lights.new('AutoSun', 'SUN')
light_auto_sun.energy = 3.0
light_auto_sun.angle = 0.0523599
ob_auto_sun = bpy.data.objects.new('AutoSun', light_auto_sun)
scene.collection.objects.link(ob_auto_sun)
ob_auto_sun.rotation_euler = (0.872665, 0.174533, 0.523599)
bpy.context.view_layer.update()
